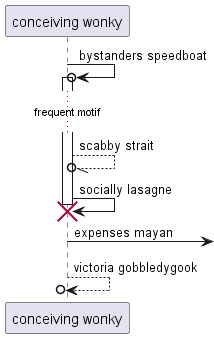

The diagram above was rendered by PlantUML. Its source (embedded in the PNG):
@startuml
participant "conceiving wonky" as 0
0 ->o 0++ : bystanders speedboat
...frequent motif...
0 --//o 0: scabby strait
0 -> 0!! : socially lasagne
0 ->] : expenses mayan
return victoria gobbledygook
@enduml